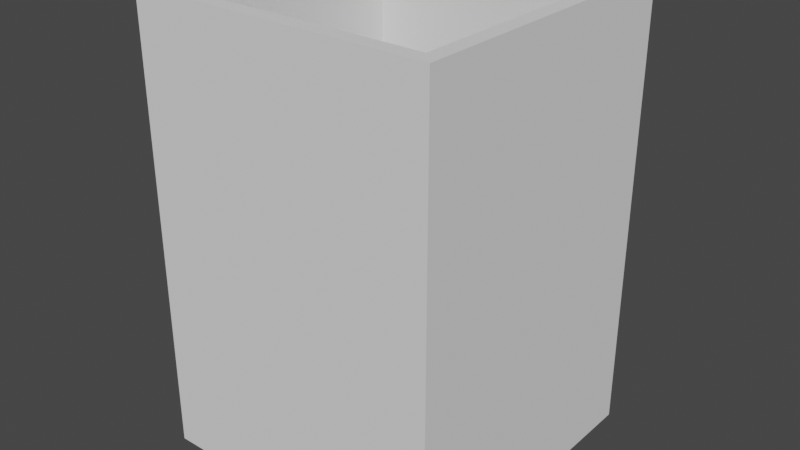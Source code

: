 # Source: cup.blend  (saved by Blender 2.81.16; exported with 4.5.12 LTS)
import bpy
from mathutils import Matrix  # noqa: F401  (used for matrix-valued properties, if any)

bpy.ops.wm.read_factory_settings(use_empty=True)
scene = bpy.context.scene
scene.name = 'Scene'

# ---- collections
col_collection = bpy.data.collections.new('Collection'); scene.collection.children.link(col_collection)

# ---- world
world_world = bpy.data.worlds.new('World'); scene.world = world_world
world_world.use_nodes = True; world_world.node_tree.nodes.clear()
_N = world_world.node_tree.nodes; _L = world_world.node_tree.links
n0 = _N.new('ShaderNodeOutputWorld'); n0.name = 'World Output'; n0.location = (300, 300)
n1 = _N.new('ShaderNodeBackground'); n1.name = 'Background'; n1.location = (10, 300)
n1.inputs[0].default_value = (0.05088, 0.05088, 0.05088, 1.0)
_L.new(n1.outputs[0], n0.inputs[0])
n0.is_active_output = True
world_world.color = (0.05088, 0.05088, 0.05088)
world_world.use_sun_shadow = False
world_world.sun_shadow_jitter_overblur = 0.0

# ---- meshes
me_cube_001 = bpy.data.meshes.new('Cube.001')
me_cube_001.from_pydata([(-0.045, -0.045, -0.045), (-0.045, 0.045, -0.045), (0.045, -0.045, -0.045), (0.045, 0.045, -0.045), (-0.05, -0.05, -0.05), (-0.05, -0.05, 0.05), (-0.05, 0.05, -0.05), (-0.05, 0.05, 0.05), (0.05, -0.05, -0.05), (0.05, -0.05, 0.05), (0.05, 0.05, -0.05), (0.05, 0.05, 0.05), (0.045, -0.045, 0.05), (0.045, 0.045, 0.05), (-0.045, -0.045, 0.05), (-0.045, 0.045, 0.05)], [], [(2, 13, 3), (1, 14, 0), (3, 15, 1), (0, 3, 1), (0, 12, 2), (5, 6, 4), (7, 10, 6), (11, 8, 10), (9, 4, 8), (10, 4, 6), (12, 5, 9), (15, 11, 7), (2, 12, 13), (1, 15, 14), (3, 13, 15), (0, 2, 3), (0, 14, 12), (5, 7, 6), (7, 11, 10), (11, 9, 8), (9, 5, 4), (10, 8, 4), (9, 11, 13), (12, 14, 5), (9, 13, 12), (7, 5, 14), (15, 13, 11), (7, 14, 15)])
_uv = me_cube_001.uv_layers.new(name='UVMap')
_uv.uv.foreach_set('vector', [0.375, 0.75, 0.5506, 0.5, 0.375, 0.5, 0.375, 0.25, 0.5506, 0.0, 0.375, 0.0, 0.375, 0.5, 0.5506, 0.25, 0.375, 0.25, 0.125, 0.75, 0.375, 0.5, 0.125, 0.5, 0.375, 1.0, 0.5506, 0.75, 0.375, 0.75, 0.625, 0.0, 0.375, 0.25, 0.375, 0.0, 0.625, 0.25, 0.375, 0.5, 0.375, 0.25, 0.625, 0.5, 0.375, 0.75, 0.375, 0.5, 0.625, 0.75, 0.375, 1.0, 0.375, 0.75, 0.375, 0.5, 0.125, 0.75, 0.125, 0.5, 0.6375, 0.7375, 0.875, 0.75, 0.625, 0.75, 0.8625, 0.5125, 0.625, 0.5, 0.875, 0.5, 0.375, 0.75, 0.5506, 0.75, 0.5506, 0.5, 0.375, 0.25, 0.5506, 0.25, 0.5506, 0.0, 0.375, 0.5, 0.5506, 0.5, 0.5506, 0.25, 0.125, 0.75, 0.375, 0.75, 0.375, 0.5, 0.375, 1.0, 0.5506, 1.0, 0.5506, 0.75, 0.625, 0.0, 0.625, 0.25, 0.375, 0.25, 0.625, 0.25, 0.625, 0.5, 0.375, 0.5, 0.625, 0.5, 0.625, 0.75, 0.375, 0.75, 0.625, 0.75, 0.625, 1.0, 0.375, 1.0, 0.375, 0.5, 0.375, 0.75, 0.125, 0.75, 0.625, 0.75, 0.625, 0.5, 0.6375, 0.5125, 0.6375, 0.7375, 0.8625, 0.7375, 0.875, 0.75, 0.625, 0.75, 0.6375, 0.5125, 0.6375, 0.7375, 0.875, 0.5, 0.875, 0.75, 0.8625, 0.7375, 0.8625, 0.5125, 0.6375, 0.5125, 0.625, 0.5, 0.875, 0.5, 0.8625, 0.7375, 0.8625, 0.5125])
me_cube_001.use_remesh_fix_poles = True
me_cube_001.use_remesh_preserve_attributes = False
me_cube_001.use_mirror_vertex_groups = False
me_cube_001.update()

# ---- objects
ob_cube = bpy.data.objects.new('Cube', me_cube_001)

# ---- transforms, parenting, visibility, modifiers, constraints
ob_cube.location = (0.0, 0.0, 0.0)
ob_cube.scale = (1.0, 1.0, 1.5)
ob_cube.lineart.crease_threshold = 0.0

# ---- collection membership
col_collection.objects.link(ob_cube)

# ---- scene / render settings (as saved in the file)
scene.frame_start = 1; scene.frame_end = 250; scene.frame_set(1)
scene.render.engine = 'BLENDER_EEVEE_NEXT'
scene.cycles.use_denoising = False
scene.cycles.samples = 128
scene.cycles.sampling_pattern = 'TABULATED_SOBOL'
scene.cycles.use_adaptive_sampling = False
scene.cycles.use_light_tree = False
scene.view_settings.view_transform = 'Filmic'
bpy.context.view_layer.update()

# ---- added for rendering (the .blend has no active camera and no usable light): camera, sun
cam_auto = bpy.data.cameras.new('AutoCamera')
cam_auto.lens = 50.0
cam_auto.sensor_width = 36.0
cam_auto.clip_end = 1000.0
ob_auto_camera = bpy.data.objects.new('AutoCamera', cam_auto)
scene.collection.objects.link(ob_auto_camera)
ob_auto_camera.location = (0.19074, -0.228888, 0.152592)
ob_auto_camera.rotation_euler = (1.09748, -7.21219e-08, 0.694738)
scene.camera = ob_auto_camera
light_auto_sun = bpy.data.lights.new('AutoSun', 'SUN')
light_auto_sun.energy = 3.0
light_auto_sun.angle = 0.0523599
ob_auto_sun = bpy.data.objects.new('AutoSun', light_auto_sun)
scene.collection.objects.link(ob_auto_sun)
ob_auto_sun.rotation_euler = (0.872665, 0.174533, 0.523599)
bpy.context.view_layer.update()
